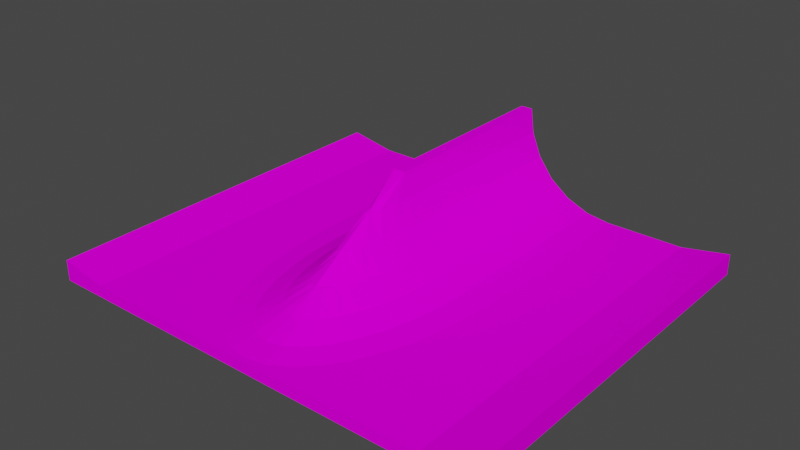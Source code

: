 # Source: slopemid_transition.blend  (saved by Blender 4.1.23; exported with 4.5.12 LTS)
import bpy
from mathutils import Matrix  # noqa: F401  (used for matrix-valued properties, if any)

bpy.ops.wm.read_factory_settings(use_empty=True)
scene = bpy.context.scene
scene.name = 'Scene'

# ---- collections
col_collection = bpy.data.collections.new('Collection'); scene.collection.children.link(col_collection)

# ---- images (referenced by path relative to the original .blend; pixels are not part of the script)
import os
ASSET_DIR = os.environ.get("B2B_ASSET_DIR", "")  # directory of the original .blend (textures are referenced by path, not embedded)
HERE = os.path.dirname(os.path.abspath(__file__))  # packed textures are extracted next to this script under _unpacked/

def load_image(name, relpath, width, height, colorspace="sRGB"):
    """Load a texture the original file referenced (path relative to the .blend, or extracted next to this script)."""
    p = next((c for c in (os.path.join(HERE, relpath), os.path.join(ASSET_DIR, relpath)) if relpath and os.path.exists(c)), "")
    if p:
        img = bpy.data.images.load(p, check_existing=True)
        img.name = name
    else:  # same state as the original file: an image datablock whose file is absent (Cycles renders it pink)
        img = bpy.data.images.new(name, width, height)
        img.source = "FILE"
        img.filepath = "//" + (relpath or name)
    img.colorspace_settings.name = colorspace
    return img
img_trackset00_trk_curb_jpg_001 = load_image('trackset00_trk_curb.jpg.001', 'trackset00_trk_curb.jpg', 1024, 1024, 'sRGB')
img_trackset00_trk_c1_straight_jpg_001 = load_image('trackset00_trk_c1_straight.jpg.001', 'trackset00_trk_c1_straight.jpg', 1024, 1024, 'sRGB')
img_trackset00_trk_startline_jpg_001 = load_image('trackset00_trk_startline.jpg.001', 'trackset00_trk_startline.jpg', 1024, 1024, 'sRGB')
img_trackset00_trk_ubank_jpg_001 = load_image('trackset00_trk_ubank.jpg.001', 'trackset00_trk_ubank.jpg', 1024, 1024, 'sRGB')
img_trackset00_trk_ubankback_jpg_001 = load_image('trackset00_trk_ubankback.jpg.001', 'trackset00_trk_ubankback.jpg', 1024, 1024, 'sRGB')

# ---- materials (node trees are filled in below, after node groups)
mat_trackset00_trk_curb = bpy.data.materials.new('trackset00_trk_curb')
mat_trackset00_trk_curb.alpha_threshold = 0.0
mat_trackset00_trk_curb.use_transparent_shadow = False
mat_trackset00_trk_curb.diffuse_color = (1.0, 1.0, 1.0, 1.0)
mat_trackset00_trk_curb.roughness = 0.5
mat_trackset00_trk_c1_straight = bpy.data.materials.new('trackset00_trk_c1_straight')
mat_trackset00_trk_c1_straight.alpha_threshold = 0.0
mat_trackset00_trk_c1_straight.use_transparent_shadow = False
mat_trackset00_trk_c1_straight.diffuse_color = (1.0, 1.0, 1.0, 1.0)
mat_trackset00_trk_c1_straight.roughness = 0.5
mat_trackset00_trk_startline = bpy.data.materials.new('trackset00_trk_startline')
mat_trackset00_trk_startline.alpha_threshold = 0.0
mat_trackset00_trk_startline.use_transparent_shadow = False
mat_trackset00_trk_startline.diffuse_color = (1.0, 1.0, 1.0, 1.0)
mat_trackset00_trk_startline.roughness = 0.5
mat_trackset00_trk_ubank = bpy.data.materials.new('trackset00_trk_ubank')
mat_trackset00_trk_ubank.alpha_threshold = 0.0
mat_trackset00_trk_ubank.use_transparent_shadow = False
mat_trackset00_trk_ubank.diffuse_color = (1.0, 1.0, 1.0, 1.0)
mat_trackset00_trk_ubank.roughness = 0.5
mat_trackset00_trk_ubankback = bpy.data.materials.new('trackset00_trk_ubankback')
mat_trackset00_trk_ubankback.alpha_threshold = 0.0
mat_trackset00_trk_ubankback.use_transparent_shadow = False
mat_trackset00_trk_ubankback.diffuse_color = (1.0, 1.0, 1.0, 1.0)
mat_trackset00_trk_ubankback.roughness = 0.5

# ---- material node trees
mat_trackset00_trk_curb.use_nodes = True; mat_trackset00_trk_curb.node_tree.nodes.clear()
_N = mat_trackset00_trk_curb.node_tree.nodes; _L = mat_trackset00_trk_curb.node_tree.links
n0 = _N.new('ShaderNodeBsdfDiffuse'); n0.name = 'Diffuse BSDF'; n0.location = (0, 0)
n1 = _N.new('ShaderNodeTexImage'); n1.name = 'Image Texture'; n1.location = (0, 0)
n1.image = img_trackset00_trk_curb_jpg_001
n2 = _N.new('ShaderNodeOutputMaterial'); n2.name = 'Material Output'; n2.location = (0, 0)
_L.new(n0.outputs[0], n2.inputs[0])
_L.new(n1.outputs[0], n0.inputs[0])
n2.is_active_output = True
mat_trackset00_trk_c1_straight.use_nodes = True; mat_trackset00_trk_c1_straight.node_tree.nodes.clear()
_N = mat_trackset00_trk_c1_straight.node_tree.nodes; _L = mat_trackset00_trk_c1_straight.node_tree.links
n0 = _N.new('ShaderNodeBsdfDiffuse'); n0.name = 'Diffuse BSDF'; n0.location = (0, 0)
n1 = _N.new('ShaderNodeTexImage'); n1.name = 'Image Texture'; n1.location = (0, 0)
n1.image = img_trackset00_trk_c1_straight_jpg_001
n2 = _N.new('ShaderNodeOutputMaterial'); n2.name = 'Material Output'; n2.location = (0, 0)
_L.new(n0.outputs[0], n2.inputs[0])
_L.new(n1.outputs[0], n0.inputs[0])
n2.is_active_output = True
mat_trackset00_trk_startline.use_nodes = True; mat_trackset00_trk_startline.node_tree.nodes.clear()
_N = mat_trackset00_trk_startline.node_tree.nodes; _L = mat_trackset00_trk_startline.node_tree.links
n0 = _N.new('ShaderNodeBsdfDiffuse'); n0.name = 'Diffuse BSDF'; n0.location = (0, 0)
n1 = _N.new('ShaderNodeTexImage'); n1.name = 'Image Texture'; n1.location = (0, 0)
n1.image = img_trackset00_trk_startline_jpg_001
n2 = _N.new('ShaderNodeOutputMaterial'); n2.name = 'Material Output'; n2.location = (0, 0)
_L.new(n0.outputs[0], n2.inputs[0])
_L.new(n1.outputs[0], n0.inputs[0])
n2.is_active_output = True
mat_trackset00_trk_ubank.use_nodes = True; mat_trackset00_trk_ubank.node_tree.nodes.clear()
_N = mat_trackset00_trk_ubank.node_tree.nodes; _L = mat_trackset00_trk_ubank.node_tree.links
n0 = _N.new('ShaderNodeBsdfDiffuse'); n0.name = 'Diffuse BSDF'; n0.location = (0, 0)
n1 = _N.new('ShaderNodeTexImage'); n1.name = 'Image Texture'; n1.location = (0, 0)
n1.image = img_trackset00_trk_ubank_jpg_001
n2 = _N.new('ShaderNodeOutputMaterial'); n2.name = 'Material Output'; n2.location = (0, 0)
_L.new(n0.outputs[0], n2.inputs[0])
_L.new(n1.outputs[0], n0.inputs[0])
n2.is_active_output = True
mat_trackset00_trk_ubankback.use_nodes = True; mat_trackset00_trk_ubankback.node_tree.nodes.clear()
_N = mat_trackset00_trk_ubankback.node_tree.nodes; _L = mat_trackset00_trk_ubankback.node_tree.links
n0 = _N.new('ShaderNodeBsdfDiffuse'); n0.name = 'Diffuse BSDF'; n0.location = (0, 0)
n1 = _N.new('ShaderNodeTexImage'); n1.name = 'Image Texture'; n1.location = (0, 0)
n1.image = img_trackset00_trk_ubankback_jpg_001
n2 = _N.new('ShaderNodeOutputMaterial'); n2.name = 'Material Output'; n2.location = (0, 0)
_L.new(n0.outputs[0], n2.inputs[0])
_L.new(n1.outputs[0], n0.inputs[0])
n2.is_active_output = True

# ---- world
world_world = bpy.data.worlds.new('World'); scene.world = world_world
world_world.use_nodes = True; world_world.node_tree.nodes.clear()
_N = world_world.node_tree.nodes; _L = world_world.node_tree.links
n0 = _N.new('ShaderNodeOutputWorld'); n0.name = 'World Output'; n0.location = (300, 300)
n1 = _N.new('ShaderNodeBackground'); n1.name = 'Background'; n1.location = (10, 300)
n1.inputs[0].default_value = (0.05088, 0.05088, 0.05088, 1.0)
_L.new(n1.outputs[0], n0.inputs[0])
n0.is_active_output = True
world_world.color = (0.05088, 0.05088, 0.05088)
world_world.use_sun_shadow = False
world_world.sun_shadow_jitter_overblur = 0.0

# ---- meshes
me_track17_pmd0_mesh_002 = bpy.data.meshes.new('TRACK17.PMD0.mesh.002')
me_track17_pmd0_mesh_002.from_pydata([(19.0, -16.41, 1.001e-05), (15.0, -16.41, 1.0), (19.0, 16.42, 0.0), (15.0, 16.42, 1.0), (-19.0, -16.41, 1.001e-05), (-19.0, 16.42, 0.0), (19.0, 16.42, 1.75), (19.0, -16.41, 1.75), (-15.0, 16.42, 1.0), (-19.0, 16.42, 1.75), (-15.0, -16.41, 1.0), (-19.0, -16.41, 1.75), (8.5, 16.41, 1.0), (2.843, 16.4, 3.343), (4.518, 16.4, 2.074), (0.7764, 16.4, 6.957), (1.574, 16.4, 5.018), (0.5, 16.4, 9.0), (6.457, -0.05298, 1.276), (0.7764, -0.05297, 6.957), (6.457, 16.4, 1.276), (8.5, -0.05298, 1.0), (-0.5, 16.41, 9.0), (-8.5, 0.5176, 1.0), (-1.574, 16.4, 5.018), (-0.7764, -0.05299, 6.957), (-4.518, 16.4, 2.074), (-6.457, 16.4, 1.276), (-0.7764, 16.4, 6.957), (-2.843, 16.42, 3.343), (-8.5, 16.41, 1.0), (4.518, -0.05299, 2.074), (2.843, -0.05299, 3.343), (0.5, -0.05299, 9.0), (-1.574, -0.05299, 5.018), (-2.843, -0.05299, 3.343), (-4.518, -0.05299, 2.074), (-0.5, -0.05299, 9.0), (-6.457, -0.05301, 1.276), (-8.5, -0.05302, 1.0), (-8.319e-06, -14.05, 1.276), (-1.257, -13.78, 1.276), (-2.467, -12.98, 1.276), (-3.581, -11.69, 1.276), (-4.558, -9.949, 1.276), (-5.359, -7.828, 1.276), (-5.955, -5.409, 1.276), (-6.321, -2.783, 1.276), (-1.778e-05, -11.65, 2.074), (-8.261, -3.183, 1.0), (-7.782, -6.192, 1.0), (-7.004, -8.966, 1.0), (-5.956, -11.4, 1.0), (-4.68, -13.39, 1.0), (-3.223, -14.88, 1.0), (-1.643, -15.79, 1.0), (-0.8816, -11.43, 2.074), (-1.729, -10.77, 2.074), (-2.511, -9.697, 2.074), (-3.195, -8.255, 2.074), (-3.757, -6.497, 2.074), (-4.175, -4.492, 2.074), (-4.432, -2.316, 2.074), (-1.073e-05, -9.134, 3.343), (-0.5602, -8.96, 3.343), (-1.099, -8.443, 3.343), (-1.595, -7.604, 3.343), (-2.03, -6.474, 3.343), (-2.387, -5.098, 3.343), (-2.653, -3.528, 3.343), (-2.816, -1.825, 3.343), (-1.061e-05, -6.525, 5.018), (-0.6053, -6.032, 5.018), (-0.8788, -5.434, 5.018), (-1.118, -4.629, 5.018), (-1.315, -3.648, 5.018), (-1.461, -2.53, 5.018), (-1.551, -1.316, 5.018), (0.3086, -6.4, 5.018), (-0.7212, -1.229, 6.957), (-0.5115, -2.679, 6.957), (-0.1846, -3.498, 6.957), (4.625e-06, -0.05299, 9.0), (-1.082e-06, -3.498, 6.957), (1.573, -0.05301, 5.018), (1.257, -13.78, 1.276), (2.466, -12.98, 1.276), (3.581, -11.69, 1.276), (4.557, -9.949, 1.276), (5.359, -7.828, 1.276), (5.954, -5.409, 1.276), (6.321, -2.783, 1.276), (8.261, -3.183, 1.0), (7.782, -6.193, 1.0), (7.003, -8.966, 1.0), (5.956, -11.4, 1.0), (4.679, -13.39, 1.0), (3.223, -14.88, 1.0), (1.643, -15.79, 1.0), (0.8813, -11.43, 2.074), (1.729, -10.77, 2.074), (2.51, -9.697, 2.074), (3.195, -8.255, 2.074), (3.757, -6.497, 2.074), (4.175, -4.492, 2.074), (4.432, -2.316, 2.074), (0.5599, -8.96, 3.343), (1.099, -8.443, 3.343), (1.595, -7.604, 3.343), (2.03, -6.474, 3.343), (2.387, -5.098, 3.343), (2.653, -3.528, 3.343), (2.816, -1.825, 3.343), (0.6051, -6.032, 5.018), (0.8785, -5.434, 5.018), (1.118, -4.629, 5.018), (1.315, -3.648, 5.018), (1.461, -2.53, 5.018), (1.551, -1.316, 5.018), (-0.3088, -6.4, 5.018), (0.7209, -1.229, 6.957), (0.5112, -2.679, 6.957), (0.1843, -3.498, 6.957), (3.856e-06, -16.1, 1.0), (9.537e-07, -16.41, 1.0)], [], [(1, 7, 6, 3), (11, 10, 8, 9), (6, 7, 0, 2), (5, 2, 0, 4), (4, 11, 9, 5), (32, 31, 14, 13), (19, 84, 16, 15), (84, 32, 13, 16), (33, 19, 15, 17), (31, 18, 20, 14), (18, 21, 12, 20), (33, 17, 22, 37, 82), (29, 26, 36, 35), (28, 24, 34, 25), (24, 29, 35, 34), (22, 28, 25, 37), (26, 27, 38, 36), (27, 30, 23, 38), (36, 62, 70, 35), (38, 23, 39), (58, 59, 44), (60, 46, 45), (61, 47, 46), (38, 62, 36), (43, 52, 53), (53, 42, 43), (54, 41, 42), (55, 40, 41), (44, 52, 43), (51, 44, 45), (50, 45, 46), (49, 46, 47), (39, 47, 38), (37, 80, 83), (83, 33, 37), (67, 59, 66), (48, 63, 56), (63, 64, 57), (56, 63, 57), (64, 65, 58), (57, 64, 58), (59, 58, 65), (59, 65, 66), (61, 60, 68), (60, 59, 67), (68, 60, 67), (70, 62, 69), (62, 61, 69), (69, 61, 68), (68, 73, 74), (34, 35, 77), (35, 70, 77), (70, 69, 76), (69, 68, 75), (76, 69, 75), (68, 67, 73), (67, 66, 119), (66, 65, 71), (65, 64, 63), (66, 71, 119), (63, 71, 65), (67, 119, 72), (77, 70, 76), (67, 72, 73), (74, 75, 68), (71, 83, 72), (79, 25, 34), (34, 77, 79), (77, 76, 79), (79, 76, 80), (76, 75, 80), (75, 74, 81), (80, 75, 81), (74, 73, 81), (73, 72, 83), (81, 73, 83), (72, 119, 71), (40, 48, 41), (48, 56, 41), (56, 57, 42), (42, 41, 56), (44, 43, 58), (43, 42, 57), (58, 43, 57), (60, 45, 59), (45, 44, 59), (60, 61, 46), (61, 62, 47), (38, 47, 62), (50, 51, 45), (49, 50, 46), (39, 49, 47), (51, 52, 44), (53, 54, 42), (54, 55, 41), (55, 123, 40), (71, 78, 113), (31, 32, 112, 105), (101, 88, 102), (103, 89, 90), (104, 90, 91), (18, 31, 105), (87, 96, 95), (96, 87, 86), (97, 86, 85), (98, 85, 40), (88, 87, 95), (94, 89, 88), (93, 90, 89), (92, 91, 90), (21, 18, 91), (121, 120, 33), (109, 108, 102), (48, 99, 63), (63, 100, 106), (99, 100, 63), (106, 101, 107), (100, 101, 106), (102, 107, 101), (102, 108, 107), (104, 110, 103), (103, 109, 102), (110, 109, 103), (112, 111, 105), (105, 111, 104), (111, 110, 104), (110, 115, 114), (84, 118, 32), (32, 118, 112), (112, 117, 111), (111, 116, 110), (117, 116, 111), (110, 114, 109), (109, 78, 108), (108, 71, 107), (107, 63, 106), (108, 78, 71), (63, 107, 71), (109, 113, 78), (118, 117, 112), (109, 114, 113), (115, 110, 116), (71, 113, 83), (120, 84, 19), (84, 120, 118), (118, 120, 117), (120, 121, 117), (117, 121, 116), (116, 122, 115), (121, 122, 116), (115, 122, 114), (114, 83, 113), (122, 83, 114), (40, 85, 48), (48, 85, 99), (99, 86, 100), (86, 99, 85), (88, 101, 87), (87, 100, 86), (101, 100, 87), (103, 102, 89), (89, 102, 88), (103, 90, 104), (104, 91, 105), (18, 105, 91), (93, 89, 94), (92, 90, 93), (21, 91, 92), (94, 88, 95), (96, 86, 97), (97, 85, 98), (98, 40, 123), (8, 10, 55, 54, 53, 52, 51, 50, 49, 39, 23, 30), (55, 10, 124, 123), (123, 124, 1, 98), (3, 12, 21, 92, 93, 94, 95, 96, 97, 98, 1), (37, 25, 79), (79, 80, 37), (80, 81, 83), (120, 19, 33), (33, 83, 121), (83, 122, 121)])
me_track17_pmd0_mesh_002.polygons.foreach_set('material_index', [0, 0, 0, 1, 0, 3, 3, 3, 3, 3, 3, 3, 3, 3, 3, 3, 3, 3, 3, 3, 3, 3, 3, 3, 3, 3, 3, 3, 3, 3, 3, 3, 3, 3, 3, 3, 3, 3, 3, 3, 3, 3, 3, 3, 3, 3, 3, 3, 3, 3, 3, 3, 3, 3, 3, 3, 3, 3, 3, 3, 3, 3, 3, 3, 3, 3, 3, 3, 3, 3, 3, 3, 3, 3, 3, 3, 3, 3, 3, 3, 3, 3, 3, 3, 3, 3, 3, 3, 3, 3, 3, 3, 3, 3, 3, 3, 3, 3, 3, 3, 3, 3, 3, 3, 3, 3, 3, 3, 3, 3, 3, 3, 3, 3, 3, 3, 3, 3, 3, 3, 3, 3, 3, 3, 3, 3, 3, 3, 3, 3, 3, 3, 3, 3, 3, 3, 3, 3, 3, 3, 3, 3, 3, 3, 3, 3, 3, 3, 3, 3, 3, 3, 3, 3, 3, 3, 3, 3, 3, 3, 3, 3, 3, 3, 3, 3, 3, 3, 3, 3, 3, 3, 1, 1, 1, 1, 3, 3, 3, 3, 3, 3])
_uv = me_track17_pmd0_mesh_002.uv_layers.new(name='UVMap')
_uv.uv.foreach_set('vector', [1.0, 0.0, 0.5, 0.0, 0.5, 4.0, 1.0, 4.0, 0.0, 0.0, 0.5, 0.0, 0.5, 4.0, 0.0, 4.0, 0.5, 4.0, 0.5, 0.0, 1.0, 0.0, 1.0, 4.0, 0.4725, -0.03061, 0.5434, -0.03061, 0.5434, 0.03061, 0.4725, 0.03061, 0.5, 0.0, 0.0, 0.0, 0.0, 4.0, 0.5, 4.0, 0.5, 2.022, 0.3333, 2.022, 0.3333, 0.0, 0.5, 0.0, 0.8333, 2.022, 0.6667, 2.022, 0.6667, 0.0, 0.8333, 0.0, 0.6667, 2.022, 0.5, 2.022, 0.5, 0.0, 0.6667, 0.0, 0.9887, 2.022, 0.8333, 2.022, 0.8333, 0.0, 0.9887, 0.0, 0.3333, 2.022, 0.1667, 2.022, 0.1667, 0.0, 0.3333, 0.0, 0.1667, 2.022, 0.01059, 2.022, 0.01059, 0.0, 0.1667, 0.0, 0.9887, 2.022, 0.9887, 0.0, 0.9887, 0.0, 0.9887, 2.022, 0.9887, 2.022, 0.5, 0.0, 0.3333, 0.0, 0.3333, 2.022, 0.5, 2.022, 0.8333, 0.0, 0.6667, 0.0, 0.6667, 2.022, 0.8333, 2.022, 0.6667, 0.0, 0.5, 0.0, 0.5, 2.022, 0.6667, 2.022, 0.9887, 0.0, 0.8333, 0.0, 0.8333, 1.476, 0.9887, 1.476, 0.3333, 0.0, 0.1667, 0.0, 0.1667, 2.022, 0.3333, 2.022, 0.1667, 0.0, 0.01059, 0.0, 0.01059, 2.022, 0.1667, 2.022, 0.308, 0.02046, 0.308, 0.313, 0.4969, 0.3053, 0.4969, 0.01571, 0.1667, 2.022, 0.01059, 2.022, 0.01059, 2.022, 0.308, 1.323, 0.308, 1.121, 0.1432, 1.118, 0.308, 0.8774, 0.1432, 0.589, 0.1432, 0.8697, 0.308, 0.6035, 0.1417, 0.3037, 0.1432, 0.589, 0.1432, -0.007525, 0.308, 0.313, 0.308, 0.02046, 0.1432, 1.322, 0.02983, 1.14, 0.02983, 1.344, 0.02983, 1.344, 0.1432, 1.472, 0.1432, 1.322, 0.02983, 1.492, 0.1432, 1.564, 0.1432, 1.472, 0.02983, 1.579, 0.1432, 1.596, 0.1432, 1.564, 0.1432, 1.118, 0.02983, 1.14, 0.1432, 1.322, 0.02983, 0.8864, 0.1432, 1.118, 0.1432, 0.8697, 0.02983, 0.5985, 0.1432, 0.8697, 0.1432, 0.589, 0.02983, 0.2928, 0.1432, 0.589, 0.1417, 0.3037, 0.02983, -0.01472, 0.1417, 0.3037, 0.1432, -0.007525, 0.9503, 0.4282, 0.8518, 0.7299, 0.8518, 0.8129, 0.8543, 0.6353, 0.9509, 0.4301, 0.9509, 0.4301, 0.4969, 1.105, 0.308, 1.121, 0.4969, 1.306, 0.308, 1.606, 0.4969, 1.597, 0.308, 1.569, 0.4969, 1.597, 0.4969, 1.557, 0.308, 1.474, 0.308, 1.569, 0.4969, 1.597, 0.308, 1.474, 0.4969, 1.557, 0.4969, 1.459, 0.308, 1.323, 0.308, 1.474, 0.4969, 1.557, 0.308, 1.323, 0.308, 1.121, 0.308, 1.323, 0.4969, 1.459, 0.308, 1.121, 0.4969, 1.459, 0.4969, 1.306, 0.308, 0.6035, 0.308, 0.8774, 0.4969, 0.8636, 0.308, 0.8774, 0.308, 1.121, 0.4969, 1.105, 0.4969, 0.8636, 0.308, 0.8774, 0.4969, 1.105, 0.4969, 0.3053, 0.308, 0.313, 0.4969, 0.5929, 0.308, 0.313, 0.308, 0.6035, 0.4969, 0.5929, 0.4969, 0.5929, 0.308, 0.6035, 0.4969, 0.8636, 0.4969, 0.8636, 0.6625, 1.306, 0.6625, 1.105, 0.6625, 0.01857, 0.4969, 0.01571, 0.6625, 0.3097, 0.4969, 0.01571, 0.4969, 0.3053, 0.6625, 0.3097, 0.4969, 0.3053, 0.4969, 0.5929, 0.6625, 0.5963, 0.4969, 0.5929, 0.4969, 0.8636, 0.6625, 0.8654, 0.6625, 0.5963, 0.4969, 0.5929, 0.6625, 0.8654, 0.4969, 0.8636, 0.4969, 1.105, 0.6625, 1.306, 0.4969, 1.105, 0.4969, 1.306, 0.6625, 1.558, 0.4969, 1.306, 0.4969, 1.459, 0.6625, 1.599, 0.4969, 1.459, 0.4969, 1.557, 0.4969, 1.597, 0.4969, 1.306, 0.6625, 1.599, 0.6625, 1.558, 0.4969, 1.597, 0.6625, 1.599, 0.4969, 1.459, 0.4969, 1.105, 0.6625, 1.558, 0.6625, 1.459, 0.6625, 0.3097, 0.4969, 0.3053, 0.6625, 0.5963, 0.4969, 1.105, 0.6625, 1.459, 0.6625, 1.306, 0.6625, 1.105, 0.6625, 0.8654, 0.4969, 0.8636, 0.6234, 1.584, 0.8518, 0.8129, 0.6234, 1.443, 0.8518, 0.5978, 0.8518, 0.494, 0.6234, 0.002943, 0.6234, 0.002943, 0.6234, 0.2941, 0.8518, 0.5978, 0.6234, 0.2941, 0.6234, 0.5807, 0.8518, 0.5978, 0.8518, 0.5978, 0.6234, 0.5807, 0.8518, 0.7299, 0.6234, 0.5807, 0.6234, 0.8498, 0.8518, 0.7299, 0.6234, 0.8498, 0.6234, 1.09, 0.8518, 0.809, 0.8518, 0.7299, 0.6234, 0.8498, 0.8518, 0.809, 0.6234, 1.09, 0.6234, 1.29, 0.8518, 0.809, 0.6234, 1.29, 0.6234, 1.443, 0.8518, 0.8129, 0.8518, 0.809, 0.6234, 1.29, 0.8518, 0.8129, 0.6625, 1.459, 0.6625, 1.558, 0.6625, 1.599, 0.1432, 1.596, 0.308, 1.606, 0.1432, 1.564, 0.308, 1.606, 0.308, 1.569, 0.1432, 1.564, 0.308, 1.569, 0.308, 1.474, 0.1432, 1.472, 0.1432, 1.472, 0.1432, 1.564, 0.308, 1.569, 0.1432, 1.118, 0.1432, 1.322, 0.308, 1.323, 0.1432, 1.322, 0.1432, 1.472, 0.308, 1.474, 0.308, 1.323, 0.1432, 1.322, 0.308, 1.474, 0.308, 0.8774, 0.1432, 0.8697, 0.308, 1.121, 0.1432, 0.8697, 0.1432, 1.118, 0.308, 1.121, 0.308, 0.8774, 0.308, 0.6035, 0.1432, 0.589, 0.308, 0.6035, 0.308, 0.313, 0.1417, 0.3037, 0.1432, -0.007525, 0.1417, 0.3037, 0.308, 0.313, 0.02983, 0.5985, 0.02983, 0.8864, 0.1432, 0.8697, 0.02983, 0.2928, 0.02983, 0.5985, 0.1432, 0.589, 0.02983, -0.01472, 0.02983, 0.2928, 0.1417, 0.3037, 0.02983, 0.8864, 0.02983, 1.14, 0.1432, 1.118, 0.02983, 1.344, 0.02983, 1.492, 0.1432, 1.472, 0.02983, 1.492, 0.02983, 1.579, 0.1432, 1.564, 0.02983, 1.579, 0.02983, 1.606, 0.1432, 1.596, 0.6625, 1.599, 0.6625, 1.558, 0.6625, 1.459, 0.308, 0.02046, 0.4969, 0.01571, 0.4969, 0.3053, 0.308, 0.313, 0.308, 1.323, 0.1432, 1.118, 0.308, 1.121, 0.308, 0.8774, 0.1432, 0.8697, 0.1432, 0.589, 0.308, 0.6035, 0.1432, 0.589, 0.1417, 0.3037, 0.1432, -0.007525, 0.308, 0.02046, 0.308, 0.313, 0.1432, 1.322, 0.02983, 1.344, 0.02983, 1.14, 0.02983, 1.344, 0.1432, 1.322, 0.1432, 1.472, 0.02983, 1.492, 0.1432, 1.472, 0.1432, 1.564, 0.02983, 1.579, 0.1432, 1.564, 0.1432, 1.596, 0.1432, 1.118, 0.1432, 1.322, 0.02983, 1.14, 0.02983, 0.8864, 0.1432, 0.8697, 0.1432, 1.118, 0.02983, 0.5985, 0.1432, 0.589, 0.1432, 0.8697, 0.02983, 0.2928, 0.1417, 0.3037, 0.1432, 0.589, 0.02983, -0.01472, 0.1432, -0.007525, 0.1417, 0.3037, 0.8518, 0.7299, 0.8518, 0.5978, 0.9503, 0.4282, 0.4969, 1.105, 0.4969, 1.306, 0.308, 1.121, 0.308, 1.606, 0.308, 1.569, 0.4969, 1.597, 0.4969, 1.597, 0.308, 1.474, 0.4969, 1.557, 0.308, 1.569, 0.308, 1.474, 0.4969, 1.597, 0.4969, 1.557, 0.308, 1.323, 0.4969, 1.459, 0.308, 1.474, 0.308, 1.323, 0.4969, 1.557, 0.308, 1.121, 0.4969, 1.459, 0.308, 1.323, 0.308, 1.121, 0.4969, 1.306, 0.4969, 1.459, 0.308, 0.6035, 0.4969, 0.8636, 0.308, 0.8774, 0.308, 0.8774, 0.4969, 1.105, 0.308, 1.121, 0.4969, 0.8636, 0.4969, 1.105, 0.308, 0.8774, 0.4969, 0.3053, 0.4969, 0.5929, 0.308, 0.313, 0.308, 0.313, 0.4969, 0.5929, 0.308, 0.6035, 0.4969, 0.5929, 0.4969, 0.8636, 0.308, 0.6035, 0.4969, 0.8636, 0.6625, 1.105, 0.6625, 1.306, 0.6625, 0.01857, 0.6625, 0.3097, 0.4969, 0.01571, 0.4969, 0.01571, 0.6625, 0.3097, 0.4969, 0.3053, 0.4969, 0.3053, 0.6625, 0.5963, 0.4969, 0.5929, 0.4969, 0.5929, 0.6625, 0.8654, 0.4969, 0.8636, 0.6625, 0.5963, 0.6625, 0.8654, 0.4969, 0.5929, 0.4969, 0.8636, 0.6625, 1.306, 0.4969, 1.105, 0.4969, 1.105, 0.6625, 1.558, 0.4969, 1.306, 0.4969, 1.306, 0.6625, 1.599, 0.4969, 1.459, 0.4969, 1.459, 0.4969, 1.597, 0.4969, 1.557, 0.4969, 1.306, 0.6625, 1.558, 0.6625, 1.599, 0.4969, 1.597, 0.4969, 1.459, 0.6625, 1.599, 0.4969, 1.105, 0.6625, 1.459, 0.6625, 1.558, 0.6625, 0.3097, 0.6625, 0.5963, 0.4969, 0.3053, 0.4969, 1.105, 0.6625, 1.306, 0.6625, 1.459, 0.6625, 1.105, 0.4969, 0.8636, 0.6625, 0.8654, 0.6234, 1.584, 0.6234, 1.443, 0.8518, 0.8129, 0.8518, 0.5978, 0.6234, 0.002943, 0.8518, 0.494, 0.6234, 0.002943, 0.8518, 0.5978, 0.6234, 0.2941, 0.6234, 0.2941, 0.8518, 0.5978, 0.6234, 0.5807, 0.8518, 0.5978, 0.8518, 0.7299, 0.6234, 0.5807, 0.6234, 0.5807, 0.8518, 0.7299, 0.6234, 0.8498, 0.6234, 0.8498, 0.8518, 0.809, 0.6234, 1.09, 0.8518, 0.7299, 0.8518, 0.809, 0.6234, 0.8498, 0.6234, 1.09, 0.8518, 0.809, 0.6234, 1.29, 0.6234, 1.29, 0.8518, 0.8129, 0.6234, 1.443, 0.8518, 0.809, 0.8518, 0.8129, 0.6234, 1.29, 0.1432, 1.596, 0.1432, 1.564, 0.308, 1.606, 0.308, 1.606, 0.1432, 1.564, 0.308, 1.569, 0.308, 1.569, 0.1432, 1.472, 0.308, 1.474, 0.1432, 1.472, 0.308, 1.569, 0.1432, 1.564, 0.1432, 1.118, 0.308, 1.323, 0.1432, 1.322, 0.1432, 1.322, 0.308, 1.474, 0.1432, 1.472, 0.308, 1.323, 0.308, 1.474, 0.1432, 1.322, 0.308, 0.8774, 0.308, 1.121, 0.1432, 0.8697, 0.1432, 0.8697, 0.308, 1.121, 0.1432, 1.118, 0.308, 0.8774, 0.1432, 0.589, 0.308, 0.6035, 0.308, 0.6035, 0.1417, 0.3037, 0.308, 0.313, 0.1432, -0.007525, 0.308, 0.313, 0.1417, 0.3037, 0.02983, 0.5985, 0.1432, 0.8697, 0.02983, 0.8864, 0.02983, 0.2928, 0.1432, 0.589, 0.02983, 0.5985, 0.02983, -0.01472, 0.1417, 0.3037, 0.02983, 0.2928, 0.02983, 0.8864, 0.1432, 1.118, 0.02983, 1.14, 0.02983, 1.344, 0.1432, 1.472, 0.02983, 1.492, 0.02983, 1.492, 0.1432, 1.564, 0.02983, 1.579, 0.02983, 1.579, 0.1432, 1.596, 0.02983, 1.606, 1.0, 4.351e-06, 1.0, 0.9966, 0.5548, 0.9778, 0.6074, 0.9501, 0.656, 0.9051, 0.6985, 0.8445, 0.7334, 0.7706, 0.7594, 0.6864, 0.7754, 0.595, 0.7833, 0.4999, 0.7833, 0.4826, 0.7833, 0.001615, 0.5548, 0.9778, 1.0, 0.9966, 0.5, 0.9966, 0.5, 0.9872, 0.5, 0.9872, 0.5, 0.9966, -2.7e-05, 0.9966, 0.4452, 0.9778, -2.748e-05, 4.947e-06, 0.2166, 0.001614, 0.2166, 0.4999, 0.2246, 0.595, 0.2406, 0.6864, 0.2665, 0.7706, 0.3014, 0.8445, 0.344, 0.9051, 0.3925, 0.9501, 0.4452, 0.9778, -2.7e-05, 0.9966, 0.9503, 0.4282, 0.8518, 0.494, 0.8518, 0.5978, 0.8518, 0.5978, 0.8518, 0.7299, 0.9503, 0.4282, 0.8518, 0.7299, 0.8518, 0.809, 0.8518, 0.8129, 0.8518, 0.5978, 0.8518, 0.494, 0.9503, 0.4282, 0.9503, 0.4282, 0.8518, 0.8129, 0.8518, 0.7299, 0.8518, 0.8129, 0.8518, 0.809, 0.8518, 0.7299])
me_track17_pmd0_mesh_002.materials.append(mat_trackset00_trk_curb)
me_track17_pmd0_mesh_002.materials.append(mat_trackset00_trk_c1_straight)
me_track17_pmd0_mesh_002.materials.append(mat_trackset00_trk_startline)
me_track17_pmd0_mesh_002.materials.append(mat_trackset00_trk_ubank)
me_track17_pmd0_mesh_002.materials.append(mat_trackset00_trk_ubankback)
me_track17_pmd0_mesh_002.use_remesh_preserve_volume = False
me_track17_pmd0_mesh_002.use_remesh_preserve_attributes = False
me_track17_pmd0_mesh_002.use_mirror_vertex_groups = False
me_track17_pmd0_mesh_002.update()
me_track17_pmd0_mesh_001 = bpy.data.meshes.new('TRACK17.PMD0.mesh.001')
me_track17_pmd0_mesh_001.from_pydata([(15.0, 16.41, 1.0), (19.0, 16.41, 1.75), (19.0, 16.41, 0.0), (-19.0, 16.41, 0.0), (-19.0, 16.41, 1.75), (-15.0, 16.41, 1.0), (8.5, 16.41, 1.0), (2.843, 16.4, 3.343), (4.518, 16.4, 2.074), (0.7764, 16.4, 6.957), (1.574, 16.4, 5.018), (0.5, 16.4, 9.0), (6.457, 16.4, 1.276), (-0.5, 16.41, 9.0), (-1.574, 16.4, 5.018), (-4.518, 16.4, 2.074), (-6.457, 16.4, 1.276), (-0.7764, 16.4, 6.957), (-2.843, 16.42, 3.343), (-8.5, 16.41, 1.0)], [], [(4, 5, 3), (2, 0, 1), (2, 3, 5, 0), (10, 7, 8, 12, 6, 19, 16, 15, 18, 14, 17, 13, 11, 9)])
me_track17_pmd0_mesh_001.polygons.foreach_set('material_index', [0, 2, 2, 3])
_uv = me_track17_pmd0_mesh_001.uv_layers.new(name='UVMap')
_uv.uv.foreach_set('vector', [0.3512, 0.3296, 0.06981, 0.3351, 0.02162, 0.2728, 0.4943, 0.2704, 0.4516, 0.3227, 0.4858, 0.3731, 0.4697, 0.2715, 0.02162, 0.2728, 0.06981, 0.3351, 0.4507, 0.3349, 0.6667, 0.0, 0.5, 0.0, 0.3333, 0.0, 0.1667, 0.0, 0.01059, 0.0, 0.01059, 0.0, 0.1667, 0.0, 0.3333, 0.0, 0.5, 0.0, 0.6667, 0.0, 0.8333, 0.0, 0.9887, 0.0, 0.9887, 0.0, 0.8333, 0.0])
me_track17_pmd0_mesh_001.materials.append(mat_trackset00_trk_curb)
me_track17_pmd0_mesh_001.materials.append(mat_trackset00_trk_c1_straight)
me_track17_pmd0_mesh_001.materials.append(mat_trackset00_trk_startline)
me_track17_pmd0_mesh_001.materials.append(mat_trackset00_trk_ubank)
me_track17_pmd0_mesh_001.materials.append(mat_trackset00_trk_ubankback)
me_track17_pmd0_mesh_001.use_remesh_preserve_volume = False
me_track17_pmd0_mesh_001.use_remesh_preserve_attributes = False
me_track17_pmd0_mesh_001.use_mirror_vertex_groups = False
me_track17_pmd0_mesh_001.update()
me_track17_pmd0_mesh_003 = bpy.data.meshes.new('TRACK17.PMD0.mesh.003')
me_track17_pmd0_mesh_003.from_pydata([(19.0, -16.41, 1.75), (19.0, -16.41, 1.001e-05), (15.0, -16.41, 1.0), (-19.0, -16.41, 1.75), (-15.0, -16.41, 1.0), (-19.0, -16.41, 1.001e-05)], [], [(3, 5, 4), (1, 0, 2), (1, 2, 4, 5)])
me_track17_pmd0_mesh_003.polygons.foreach_set('material_index', [0, 2, 2])
_uv = me_track17_pmd0_mesh_003.uv_layers.new(name='UVMap')
_uv.uv.foreach_set('vector', [0.01091, 0.125, 0.4891, 0.125, 0.5, 0.5, 0.4943, 0.2704, 0.4858, 0.3731, 0.4516, 0.3227, 0.4697, 0.2715, 0.4507, 0.3349, 0.06981, 0.3351, 0.02162, 0.2728])
me_track17_pmd0_mesh_003.materials.append(mat_trackset00_trk_curb)
me_track17_pmd0_mesh_003.materials.append(mat_trackset00_trk_c1_straight)
me_track17_pmd0_mesh_003.materials.append(mat_trackset00_trk_startline)
me_track17_pmd0_mesh_003.use_remesh_preserve_volume = False
me_track17_pmd0_mesh_003.use_remesh_preserve_attributes = False
me_track17_pmd0_mesh_003.use_mirror_vertex_groups = False
me_track17_pmd0_mesh_003.update()

# ---- objects
ob_main = bpy.data.objects.new('main', me_track17_pmd0_mesh_002)
ob_empty = bpy.data.objects.new('Empty', None)
ob_empty_001 = bpy.data.objects.new('Empty.001', None)
ob_empty_002 = bpy.data.objects.new('Empty.002', None)
ob_empty_003 = bpy.data.objects.new('Empty.003', None)
ob_z = bpy.data.objects.new('z', None)
ob_z2 = bpy.data.objects.new('z2', None)
ob_empty_006 = bpy.data.objects.new('Empty.006', None)
ob_empty_007 = bpy.data.objects.new('Empty.007', None)
ob_endb = bpy.data.objects.new('endB', me_track17_pmd0_mesh_001)
ob_enda = bpy.data.objects.new('endA', me_track17_pmd0_mesh_003)

# ---- transforms, parenting, visibility, modifiers, constraints
ob_main.location = (0.0, 0.0, 0.0)
ob_main.scale = (1.0, 1.0, 1.0)
ob_main.lineart.crease_threshold = 0.0
ob_empty.parent = ob_empty_006
ob_empty.location = (-18.72, -8.248, 1.75)
ob_empty_001.parent = ob_empty_006
ob_empty_001.location = (-18.65, 7.994, 1.75)
ob_empty_002.parent = ob_empty_007
ob_empty_002.location = (18.72, -7.963, 1.75)
ob_empty_003.parent = ob_empty_007
ob_empty_003.location = (18.58, 8.228, 1.75)
ob_z.location = (5.722e-06, -16.41, 1.001e-05)
ob_z2.location = (3.052e-05, 16.41, -5.674e-05)
ob_empty_006.parent = ob_z
ob_empty_006.matrix_parent_inverse = Matrix(((1.0, -0.0, -0.0, -5.722e-06), (-0.0, 1.0, 0.0, 16.41), (-0.0, -0.0, 1.0, 4.673e-05), (-0.0, 0.0, -0.0, 1.0)))
ob_empty_006.location = (0.0, 0.0, 0.0)
ob_empty_007.parent = ob_z
ob_empty_007.matrix_parent_inverse = Matrix(((1.0, -0.0, -0.0, -5.722e-06), (-0.0, 1.0, 0.0, 16.41), (-0.0, -0.0, 1.0, 4.673e-05), (-0.0, 0.0, -0.0, 1.0)))
ob_empty_007.location = (0.0, 0.0, 0.0)
ob_endb.parent = ob_main
ob_endb.location = (0.0, 0.0, 0.0)
ob_endb.lineart.crease_threshold = 0.0
ob_enda.parent = ob_main
ob_enda.location = (0.0, 0.0, 0.0)
ob_enda.lineart.crease_threshold = 0.0

# ---- collection membership
col_collection.objects.link(ob_main)
col_collection.objects.link(ob_empty)
col_collection.objects.link(ob_empty_001)
col_collection.objects.link(ob_empty_002)
col_collection.objects.link(ob_empty_003)
col_collection.objects.link(ob_z)
col_collection.objects.link(ob_z2)
col_collection.objects.link(ob_empty_006)
col_collection.objects.link(ob_empty_007)
col_collection.objects.link(ob_endb)
col_collection.objects.link(ob_enda)

# ---- scene / render settings (as saved in the file)
scene.frame_start = 1; scene.frame_end = 250; scene.frame_set(1)
scene.render.engine = 'BLENDER_EEVEE_NEXT'
scene.cycles.sampling_pattern = 'TABULATED_SOBOL'
scene.cycles.use_light_tree = False
scene.eevee.ray_tracing_options.trace_max_roughness = 0.0
scene.view_settings.view_transform = 'Filmic'
bpy.context.view_layer.update()

# ---- added for rendering (the .blend has no active camera and no usable light): camera, sun
cam_auto = bpy.data.cameras.new('AutoCamera')
cam_auto.lens = 50.0
cam_auto.sensor_width = 36.0
cam_auto.clip_end = 1000.0
ob_auto_camera = bpy.data.objects.new('AutoCamera', cam_auto)
scene.collection.objects.link(ob_auto_camera)
ob_auto_camera.location = (47.1998, -56.6335, 42.2598)
ob_auto_camera.rotation_euler = (1.09748, -7.21219e-08, 0.694738)
scene.camera = ob_auto_camera
light_auto_sun = bpy.data.lights.new('AutoSun', 'SUN')
light_auto_sun.energy = 3.0
light_auto_sun.angle = 0.0523599
ob_auto_sun = bpy.data.objects.new('AutoSun', light_auto_sun)
scene.collection.objects.link(ob_auto_sun)
ob_auto_sun.rotation_euler = (0.872665, 0.174533, 0.523599)
bpy.context.view_layer.update()
